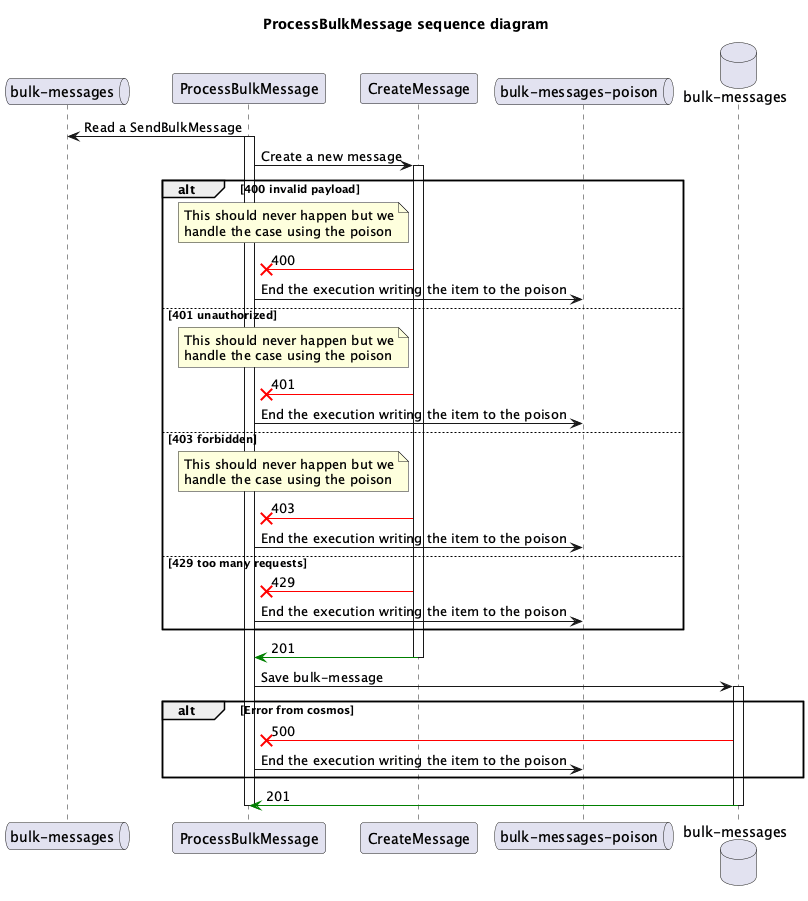

The diagram above was rendered by PlantUML. Its source (embedded in the PNG):
@startuml process-bulk-message-sequence

title ProcessBulkMessage sequence diagram

queue bm as "bulk-messages"
participant pbm as "ProcessBulkMessage"
participant cm as "CreateMessage"
queue bmp as "bulk-messages-poison"
database db as "bulk-messages"


pbm -> bm: Read a SendBulkMessage
activate pbm

pbm -> cm: Create a new message
activate cm

alt 400 invalid payload
  note left of cm
    This should never happen but we
    handle the case using the poison
  end note
  cm -[#red]x pbm: 400
  pbm -> bmp: End the execution writing the item to the poison
else 401 unauthorized
  note left of cm
    This should never happen but we
    handle the case using the poison
  end note
  cm -[#red]x pbm: 401
  pbm -> bmp: End the execution writing the item to the poison
else 403 forbidden
  note left of cm
    This should never happen but we
    handle the case using the poison
  end note
  cm -[#red]x pbm: 403
  pbm -> bmp: End the execution writing the item to the poison
else 429 too many requests
  cm -[#red]x pbm: 429
  pbm -> bmp: End the execution writing the item to the poison
end

cm -[#green]> pbm: 201
deactivate cm

pbm-> db: Save bulk-message
activate db
alt Error from cosmos
  db -[#red]x pbm: 500
  pbm -> bmp: End the execution writing the item to the poison
end

db -[#green]>pbm: 201
deactivate db
deactivate pbm

@enduml